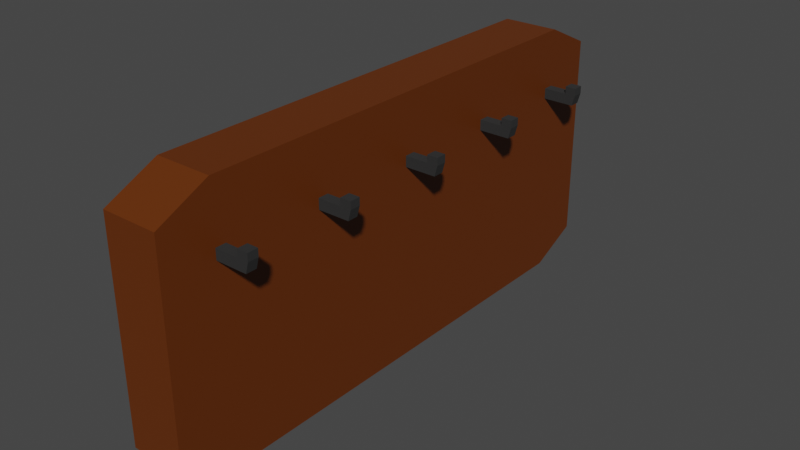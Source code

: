 # Source: Board.blend  (saved by Blender 3.6.13; exported with 4.5.12 LTS)
import bpy
from mathutils import Matrix  # noqa: F401  (used for matrix-valued properties, if any)

bpy.ops.wm.read_factory_settings(use_empty=True)
scene = bpy.context.scene
scene.name = 'Scene'

# ---- collections
col_collection = bpy.data.collections.new('Collection'); scene.collection.children.link(col_collection)

# ---- materials (node trees are filled in below, after node groups)
mat_material_001 = bpy.data.materials.new('Material.001')
mat_material_001.use_transparent_shadow = False
mat_material_002 = bpy.data.materials.new('Material.002')
mat_material_002.use_transparent_shadow = False

# ---- material node trees
mat_material_001.use_nodes = True; mat_material_001.node_tree.nodes.clear()
_N = mat_material_001.node_tree.nodes; _L = mat_material_001.node_tree.links
n0 = _N.new('ShaderNodeBsdfPrincipled'); n0.name = 'Principled BSDF'; n0.location = (10, 300)
n0.distribution = 'GGX'
n0.subsurface_method = 'RANDOM_WALK_SKIN'
n0.inputs[0].default_value = (0.1237, 0.02658, 0.0, 1.0)
n0.inputs[3].default_value = 1.45
n0.inputs[27].default_value = (0.0, 0.0, 0.0, 1.0)
n0.inputs[28].default_value = 1.0
n1 = _N.new('ShaderNodeOutputMaterial'); n1.name = 'Material Output'; n1.location = (300, 300)
_L.new(n0.outputs[0], n1.inputs[0])
n1.is_active_output = True
mat_material_002.use_nodes = True; mat_material_002.node_tree.nodes.clear()
_N = mat_material_002.node_tree.nodes; _L = mat_material_002.node_tree.links
n0 = _N.new('ShaderNodeBsdfPrincipled'); n0.name = 'Principled BSDF'; n0.location = (10, 300)
n0.distribution = 'GGX'
n0.subsurface_method = 'RANDOM_WALK_SKIN'
n0.inputs[0].default_value = (0.02629, 0.02629, 0.02629, 1.0)
n0.inputs[1].default_value = 0.2126
n0.inputs[2].default_value = 1.0
n0.inputs[3].default_value = 1.45
n0.inputs[27].default_value = (0.0, 0.0, 0.0, 1.0)
n0.inputs[28].default_value = 1.0
n1 = _N.new('ShaderNodeOutputMaterial'); n1.name = 'Material Output'; n1.location = (300, 300)
_L.new(n0.outputs[0], n1.inputs[0])
n1.is_active_output = True

# ---- world
world_world = bpy.data.worlds.new('World'); scene.world = world_world
world_world.use_nodes = True; world_world.node_tree.nodes.clear()
_N = world_world.node_tree.nodes; _L = world_world.node_tree.links
n0 = _N.new('ShaderNodeOutputWorld'); n0.name = 'World Output'; n0.location = (300, 300)
n1 = _N.new('ShaderNodeBackground'); n1.name = 'Background'; n1.location = (10, 300)
n1.inputs[0].default_value = (0.05088, 0.05088, 0.05088, 1.0)
_L.new(n1.outputs[0], n0.inputs[0])
n0.is_active_output = True
world_world.color = (0.05088, 0.05088, 0.05088)
world_world.use_sun_shadow = False
world_world.sun_shadow_jitter_overblur = 0.0

# ---- meshes
me_cube_001 = bpy.data.meshes.new('Cube.001')
me_cube_001.from_pydata([(-1.0, -0.8119, -1.0), (-1.0, -1.0, -0.8119), (-1.0, -1.0, 0.8119), (-1.0, -0.8119, 1.0), (-1.0, 1.0, -0.8119), (-1.0, 0.8119, -1.0), (-1.0, 0.8119, 1.0), (-1.0, 1.0, 0.8119), (1.0, -1.0, -0.8119), (1.0, -0.8119, -1.0), (1.0, -0.8119, 1.0), (1.0, -1.0, 0.8119), (1.0, 0.8119, -1.0), (1.0, 1.0, -0.8119), (1.0, 1.0, 0.8119), (1.0, 0.8119, 1.0)], [], [(8, 11, 2, 1), (12, 13, 14, 15, 10, 11, 8, 9), (15, 6, 3, 10), (0, 1, 2, 3, 6, 7, 4, 5), (4, 7, 14, 13), (12, 5, 4, 13), (6, 15, 14, 7), (0, 9, 8, 1), (10, 3, 2, 11), (5, 12, 9, 0)])
_uv = me_cube_001.uv_layers.new(name='UVMap')
_uv.uv.foreach_set('vector', [0.3985, 0.75, 0.6015, 0.75, 0.6015, 1.0, 0.3985, 1.0, 0.375, 0.5235, 0.3985, 0.5, 0.6015, 0.5, 0.625, 0.5235, 0.625, 0.7265, 0.6015, 0.75, 0.3985, 0.75, 0.375, 0.7265, 0.625, 0.5235, 0.875, 0.5235, 0.875, 0.7265, 0.625, 0.7265, 0.375, 0.02351, 0.3985, 0.0, 0.6015, 0.0, 0.625, 0.02351, 0.625, 0.2265, 0.6015, 0.25, 0.3985, 0.25, 0.375, 0.2265, 0.3985, 0.25, 0.6015, 0.25, 0.6015, 0.5, 0.3985, 0.5, 0.375, 0.5235, 0.125, 0.5235, 0.125, 0.5, 0.375, 0.5, 0.625, 0.25, 0.625, 0.5, 0.6015, 0.5, 0.6015, 0.25, 0.125, 0.7265, 0.375, 0.7265, 0.375, 0.75, 0.125, 0.75, 0.625, 0.75, 0.625, 1.0, 0.6015, 1.0, 0.6015, 0.75, 0.125, 0.5235, 0.375, 0.5235, 0.375, 0.7265, 0.125, 0.7265])
me_cube_001.materials.append(mat_material_001)
me_cube_001.update()
me_cube_002 = bpy.data.meshes.new('Cube.002')
me_cube_002.from_pydata([(-0.9167, -14.85, 4.138), (-0.9167, -14.85, 4.843), (-0.9167, -14.15, 4.138), (-0.9167, -14.15, 4.843), (0.4946, -14.85, 4.138), (0.4946, -14.85, 4.843), (0.4946, -14.15, 4.138), (0.4946, -14.15, 4.843), (1.089, -14.15, 4.843), (0.9337, -14.15, 4.138), (0.9337, -14.85, 4.138), (1.089, -14.85, 4.843), (0.4946, -14.15, 5.344), (0.4946, -14.85, 5.344), (1.089, -14.15, 5.344), (1.089, -14.85, 5.344), (-0.9167, -7.602, 4.138), (-0.9167, -7.602, 4.843), (-0.9167, -6.897, 4.138), (-0.9167, -6.897, 4.843), (0.4946, -7.602, 4.138), (0.4946, -7.602, 4.843), (0.4946, -6.897, 4.138), (0.4946, -6.897, 4.843), (1.089, -6.897, 4.843), (0.9337, -6.897, 4.138), (0.9337, -7.602, 4.138), (1.089, -7.602, 4.843), (0.4946, -6.897, 5.344), (0.4946, -7.602, 5.344), (1.089, -6.897, 5.344), (1.089, -7.602, 5.344), (-0.9167, -0.3472, 4.138), (-0.9167, -0.3472, 4.843), (-0.9167, 0.3575, 4.138), (-0.9167, 0.3575, 4.843), (0.4946, -0.3472, 4.138), (0.4946, -0.3472, 4.843), (0.4946, 0.3575, 4.138), (0.4946, 0.3575, 4.843), (1.089, 0.3575, 4.843), (0.9337, 0.3575, 4.138), (0.9337, -0.3472, 4.138), (1.089, -0.3472, 4.843), (0.4946, 0.3575, 5.344), (0.4946, -0.3472, 5.344), (1.089, 0.3575, 5.344), (1.089, -0.3472, 5.344), (-0.9167, 14.85, 4.138), (-0.9167, 14.85, 4.843), (-0.9167, 14.15, 4.138), (-0.9167, 14.15, 4.843), (0.4946, 14.85, 4.138), (0.4946, 14.85, 4.843), (0.4946, 14.15, 4.138), (0.4946, 14.15, 4.843), (1.089, 14.15, 4.843), (0.9337, 14.15, 4.138), (0.9337, 14.85, 4.138), (1.089, 14.85, 4.843), (0.4946, 14.15, 5.344), (0.4946, 14.85, 5.344), (1.089, 14.15, 5.344), (1.089, 14.85, 5.344), (-0.9167, 7.602, 4.138), (-0.9167, 7.602, 4.843), (-0.9167, 6.897, 4.138), (-0.9167, 6.897, 4.843), (0.4946, 7.602, 4.138), (0.4946, 7.602, 4.843), (0.4946, 6.897, 4.138), (0.4946, 6.897, 4.843), (1.089, 6.897, 4.843), (0.9337, 6.897, 4.138), (0.9337, 7.602, 4.138), (1.089, 7.602, 4.843), (0.4946, 6.897, 5.344), (0.4946, 7.602, 5.344), (1.089, 6.897, 5.344), (1.089, 7.602, 5.344)], [], [(0, 1, 3, 2), (2, 3, 7, 6), (7, 5, 13, 12), (4, 5, 1, 0), (2, 6, 4, 0), (7, 3, 1, 5), (9, 8, 11, 10), (6, 7, 8, 9), (5, 4, 10, 11), (4, 6, 9, 10), (12, 13, 15, 14), (8, 7, 12, 14), (5, 11, 15, 13), (11, 8, 14, 15), (16, 17, 19, 18), (18, 19, 23, 22), (23, 21, 29, 28), (20, 21, 17, 16), (18, 22, 20, 16), (23, 19, 17, 21), (25, 24, 27, 26), (22, 23, 24, 25), (21, 20, 26, 27), (20, 22, 25, 26), (28, 29, 31, 30), (24, 23, 28, 30), (21, 27, 31, 29), (27, 24, 30, 31), (32, 33, 35, 34), (34, 35, 39, 38), (39, 37, 45, 44), (36, 37, 33, 32), (34, 38, 36, 32), (39, 35, 33, 37), (41, 40, 43, 42), (38, 39, 40, 41), (37, 36, 42, 43), (36, 38, 41, 42), (44, 45, 47, 46), (40, 39, 44, 46), (37, 43, 47, 45), (43, 40, 46, 47), (48, 50, 51, 49), (50, 54, 55, 51), (55, 60, 61, 53), (52, 48, 49, 53), (50, 48, 52, 54), (55, 53, 49, 51), (57, 58, 59, 56), (54, 57, 56, 55), (53, 59, 58, 52), (52, 58, 57, 54), (60, 62, 63, 61), (56, 62, 60, 55), (53, 61, 63, 59), (59, 63, 62, 56), (64, 66, 67, 65), (66, 70, 71, 67), (71, 76, 77, 69), (68, 64, 65, 69), (66, 64, 68, 70), (71, 69, 65, 67), (73, 74, 75, 72), (70, 73, 72, 71), (69, 75, 74, 68), (68, 74, 73, 70), (76, 78, 79, 77), (72, 78, 76, 71), (69, 77, 79, 75), (75, 79, 78, 72)])
_uv = me_cube_002.uv_layers.new(name='UVMap')
_uv.uv.foreach_set('vector', [0.375, 0.0, 0.625, 0.0, 0.625, 0.25, 0.375, 0.25, 0.375, 0.25, 0.625, 0.25, 0.625, 0.5, 0.375, 0.5, 0.625, 0.5, 0.625, 0.75, 0.625, 0.75, 0.625, 0.5, 0.375, 0.75, 0.625, 0.75, 0.625, 1.0, 0.375, 1.0, 0.125, 0.5, 0.375, 0.5, 0.375, 0.75, 0.125, 0.75, 0.625, 0.5, 0.875, 0.5, 0.875, 0.75, 0.625, 0.75, 0.375, 0.5, 0.625, 0.5, 0.625, 0.75, 0.375, 0.75, 0.375, 0.5, 0.625, 0.5, 0.625, 0.5, 0.375, 0.5, 0.625, 0.75, 0.375, 0.75, 0.375, 0.75, 0.625, 0.75, 0.375, 0.75, 0.375, 0.5, 0.375, 0.5, 0.375, 0.75, 0.625, 0.5, 0.625, 0.75, 0.625, 0.75, 0.625, 0.5, 0.625, 0.5, 0.625, 0.5, 0.625, 0.5, 0.625, 0.5, 0.625, 0.75, 0.625, 0.75, 0.625, 0.75, 0.625, 0.75, 0.625, 0.75, 0.625, 0.5, 0.625, 0.5, 0.625, 0.75, 0.375, 0.0, 0.625, 0.0, 0.625, 0.25, 0.375, 0.25, 0.375, 0.25, 0.625, 0.25, 0.625, 0.5, 0.375, 0.5, 0.625, 0.5, 0.625, 0.75, 0.625, 0.75, 0.625, 0.5, 0.375, 0.75, 0.625, 0.75, 0.625, 1.0, 0.375, 1.0, 0.125, 0.5, 0.375, 0.5, 0.375, 0.75, 0.125, 0.75, 0.625, 0.5, 0.875, 0.5, 0.875, 0.75, 0.625, 0.75, 0.375, 0.5, 0.625, 0.5, 0.625, 0.75, 0.375, 0.75, 0.375, 0.5, 0.625, 0.5, 0.625, 0.5, 0.375, 0.5, 0.625, 0.75, 0.375, 0.75, 0.375, 0.75, 0.625, 0.75, 0.375, 0.75, 0.375, 0.5, 0.375, 0.5, 0.375, 0.75, 0.625, 0.5, 0.625, 0.75, 0.625, 0.75, 0.625, 0.5, 0.625, 0.5, 0.625, 0.5, 0.625, 0.5, 0.625, 0.5, 0.625, 0.75, 0.625, 0.75, 0.625, 0.75, 0.625, 0.75, 0.625, 0.75, 0.625, 0.5, 0.625, 0.5, 0.625, 0.75, 0.375, 0.0, 0.625, 0.0, 0.625, 0.25, 0.375, 0.25, 0.375, 0.25, 0.625, 0.25, 0.625, 0.5, 0.375, 0.5, 0.625, 0.5, 0.625, 0.75, 0.625, 0.75, 0.625, 0.5, 0.375, 0.75, 0.625, 0.75, 0.625, 1.0, 0.375, 1.0, 0.125, 0.5, 0.375, 0.5, 0.375, 0.75, 0.125, 0.75, 0.625, 0.5, 0.875, 0.5, 0.875, 0.75, 0.625, 0.75, 0.375, 0.5, 0.625, 0.5, 0.625, 0.75, 0.375, 0.75, 0.375, 0.5, 0.625, 0.5, 0.625, 0.5, 0.375, 0.5, 0.625, 0.75, 0.375, 0.75, 0.375, 0.75, 0.625, 0.75, 0.375, 0.75, 0.375, 0.5, 0.375, 0.5, 0.375, 0.75, 0.625, 0.5, 0.625, 0.75, 0.625, 0.75, 0.625, 0.5, 0.625, 0.5, 0.625, 0.5, 0.625, 0.5, 0.625, 0.5, 0.625, 0.75, 0.625, 0.75, 0.625, 0.75, 0.625, 0.75, 0.625, 0.75, 0.625, 0.5, 0.625, 0.5, 0.625, 0.75, 0.375, 0.0, 0.375, 0.25, 0.625, 0.25, 0.625, 0.0, 0.375, 0.25, 0.375, 0.5, 0.625, 0.5, 0.625, 0.25, 0.625, 0.5, 0.625, 0.5, 0.625, 0.75, 0.625, 0.75, 0.375, 0.75, 0.375, 1.0, 0.625, 1.0, 0.625, 0.75, 0.125, 0.5, 0.125, 0.75, 0.375, 0.75, 0.375, 0.5, 0.625, 0.5, 0.625, 0.75, 0.875, 0.75, 0.875, 0.5, 0.375, 0.5, 0.375, 0.75, 0.625, 0.75, 0.625, 0.5, 0.375, 0.5, 0.375, 0.5, 0.625, 0.5, 0.625, 0.5, 0.625, 0.75, 0.625, 0.75, 0.375, 0.75, 0.375, 0.75, 0.375, 0.75, 0.375, 0.75, 0.375, 0.5, 0.375, 0.5, 0.625, 0.5, 0.625, 0.5, 0.625, 0.75, 0.625, 0.75, 0.625, 0.5, 0.625, 0.5, 0.625, 0.5, 0.625, 0.5, 0.625, 0.75, 0.625, 0.75, 0.625, 0.75, 0.625, 0.75, 0.625, 0.75, 0.625, 0.75, 0.625, 0.5, 0.625, 0.5, 0.375, 0.0, 0.375, 0.25, 0.625, 0.25, 0.625, 0.0, 0.375, 0.25, 0.375, 0.5, 0.625, 0.5, 0.625, 0.25, 0.625, 0.5, 0.625, 0.5, 0.625, 0.75, 0.625, 0.75, 0.375, 0.75, 0.375, 1.0, 0.625, 1.0, 0.625, 0.75, 0.125, 0.5, 0.125, 0.75, 0.375, 0.75, 0.375, 0.5, 0.625, 0.5, 0.625, 0.75, 0.875, 0.75, 0.875, 0.5, 0.375, 0.5, 0.375, 0.75, 0.625, 0.75, 0.625, 0.5, 0.375, 0.5, 0.375, 0.5, 0.625, 0.5, 0.625, 0.5, 0.625, 0.75, 0.625, 0.75, 0.375, 0.75, 0.375, 0.75, 0.375, 0.75, 0.375, 0.75, 0.375, 0.5, 0.375, 0.5, 0.625, 0.5, 0.625, 0.5, 0.625, 0.75, 0.625, 0.75, 0.625, 0.5, 0.625, 0.5, 0.625, 0.5, 0.625, 0.5, 0.625, 0.75, 0.625, 0.75, 0.625, 0.75, 0.625, 0.75, 0.625, 0.75, 0.625, 0.75, 0.625, 0.5, 0.625, 0.5])
me_cube_002.materials.append(mat_material_002)
me_cube_002.update()

# ---- objects
ob_cube = bpy.data.objects.new('Cube', me_cube_001)
ob_cube_001 = bpy.data.objects.new('Cube.001', me_cube_002)

# ---- transforms, parenting, visibility, modifiers, constraints
ob_cube.location = (0.0, 0.0, 0.0)
ob_cube.scale = (0.3878, 3.78, -1.796)
ob_cube_001.location = (0.5826, 0.0, 0.0)
ob_cube_001.scale = (0.2541, 0.2064, 0.2064)

# ---- collection membership
col_collection.objects.link(ob_cube)
col_collection.objects.link(ob_cube_001)

# ---- scene / render settings (as saved in the file)
scene.frame_start = 1; scene.frame_end = 250; scene.frame_set(1)
scene.render.engine = 'BLENDER_EEVEE_NEXT'
scene.cycles.sampling_pattern = 'TABULATED_SOBOL'
scene.view_settings.view_transform = 'Filmic'
bpy.context.view_layer.update()

# ---- added for rendering (the .blend has no active camera and no usable light): camera, sun
cam_auto = bpy.data.cameras.new('AutoCamera')
cam_auto.lens = 50.0
cam_auto.sensor_width = 36.0
cam_auto.clip_end = 1000.0
ob_auto_camera = bpy.data.objects.new('AutoCamera', cam_auto)
scene.collection.objects.link(ob_auto_camera)
ob_auto_camera.location = (8.06612, -9.39641, 6.26428)
ob_auto_camera.rotation_euler = (1.09748, -7.21219e-08, 0.694738)
scene.camera = ob_auto_camera
light_auto_sun = bpy.data.lights.new('AutoSun', 'SUN')
light_auto_sun.energy = 3.0
light_auto_sun.angle = 0.0523599
ob_auto_sun = bpy.data.objects.new('AutoSun', light_auto_sun)
scene.collection.objects.link(ob_auto_sun)
ob_auto_sun.rotation_euler = (0.872665, 0.174533, 0.523599)
bpy.context.view_layer.update()
